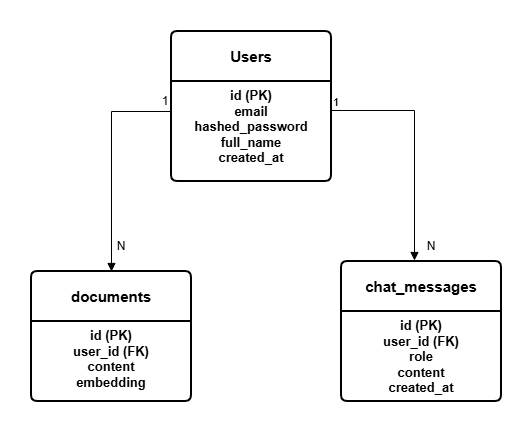

The diagram above was exported from draw.io. Its source (the exported page's mxGraphModel, read from the mxfile embedded in the PNG):
<mxGraphModel dx="1030" dy="527" grid="1" gridSize="10" guides="1" tooltips="1" connect="1" arrows="1" fold="1" page="1" pageScale="1" pageWidth="827" pageHeight="1169" math="0" shadow="0">
  <root>
    <mxCell id="0" />
    <mxCell id="1" parent="0" />
    <mxCell id="Ut6RzUqE_SKBfOurYDzE-1" parent="1" style="swimlane;childLayout=stackLayout;horizontal=1;startSize=50;horizontalStack=0;rounded=1;fontSize=14;fontStyle=0;strokeWidth=2;resizeParent=0;resizeLast=1;shadow=0;dashed=0;align=center;arcSize=4;whiteSpace=wrap;html=1;" value="&lt;b&gt;&lt;font style=&quot;font-size: 15px;&quot;&gt;Users&lt;/font&gt;&lt;/b&gt;" vertex="1">
      <mxGeometry height="150" width="160" x="340" y="40" as="geometry" />
    </mxCell>
    <mxCell id="Ut6RzUqE_SKBfOurYDzE-2" parent="Ut6RzUqE_SKBfOurYDzE-1" style="align=center;strokeColor=none;fillColor=none;spacingLeft=4;spacingRight=4;fontSize=12;verticalAlign=top;resizable=0;rotatable=0;part=1;html=1;whiteSpace=wrap;" value="&lt;b&gt;&lt;font style=&quot;font-size: 13px;&quot;&gt;id (PK)&lt;br&gt;email&lt;br&gt;hashed_password&lt;/font&gt;&lt;/b&gt;&lt;div&gt;&lt;b&gt;&lt;font style=&quot;font-size: 13px;&quot;&gt;full_name&lt;/font&gt;&lt;/b&gt;&lt;/div&gt;&lt;div&gt;&lt;b&gt;&lt;font style=&quot;font-size: 13px;&quot;&gt;created_at&lt;/font&gt;&lt;/b&gt;&lt;/div&gt;" vertex="1">
      <mxGeometry height="100" width="160" y="50" as="geometry" />
    </mxCell>
    <mxCell id="Ut6RzUqE_SKBfOurYDzE-5" parent="1" style="swimlane;childLayout=stackLayout;horizontal=1;startSize=50;horizontalStack=0;rounded=1;fontSize=14;fontStyle=0;strokeWidth=2;resizeParent=0;resizeLast=1;shadow=0;dashed=0;align=center;arcSize=4;whiteSpace=wrap;html=1;" value="&lt;b&gt;&lt;font style=&quot;font-size: 15px;&quot;&gt;documents&lt;/font&gt;&lt;/b&gt;" vertex="1">
      <mxGeometry height="130" width="160" x="200" y="280" as="geometry" />
    </mxCell>
    <mxCell id="Ut6RzUqE_SKBfOurYDzE-6" parent="Ut6RzUqE_SKBfOurYDzE-5" style="align=center;strokeColor=none;fillColor=none;spacingLeft=4;spacingRight=4;fontSize=12;verticalAlign=top;resizable=0;rotatable=0;part=1;html=1;whiteSpace=wrap;" value="&lt;b&gt;&lt;font style=&quot;font-size: 13px;&quot;&gt;id (PK)&lt;/font&gt;&lt;/b&gt;&lt;div&gt;&lt;b&gt;&lt;font style=&quot;font-size: 13px;&quot;&gt;user_id (FK)&lt;/font&gt;&lt;/b&gt;&lt;/div&gt;&lt;div&gt;&lt;b&gt;&lt;font style=&quot;font-size: 13px;&quot;&gt;content&lt;/font&gt;&lt;/b&gt;&lt;/div&gt;&lt;div&gt;&lt;b&gt;&lt;font style=&quot;font-size: 13px;&quot;&gt;embedding&lt;/font&gt;&lt;/b&gt;&lt;/div&gt;" vertex="1">
      <mxGeometry height="80" width="160" y="50" as="geometry" />
    </mxCell>
    <mxCell id="Ut6RzUqE_SKBfOurYDzE-10" parent="1" style="swimlane;childLayout=stackLayout;horizontal=1;startSize=50;horizontalStack=0;rounded=1;fontSize=14;fontStyle=0;strokeWidth=2;resizeParent=0;resizeLast=1;shadow=0;dashed=0;align=center;arcSize=4;whiteSpace=wrap;html=1;" value="&lt;b&gt;&lt;font style=&quot;font-size: 15px;&quot;&gt;chat_messages&lt;/font&gt;&lt;/b&gt;" vertex="1">
      <mxGeometry height="140" width="160" x="510" y="270" as="geometry" />
    </mxCell>
    <mxCell id="Ut6RzUqE_SKBfOurYDzE-11" parent="Ut6RzUqE_SKBfOurYDzE-10" style="align=center;strokeColor=none;fillColor=none;spacingLeft=4;spacingRight=4;fontSize=12;verticalAlign=top;resizable=0;rotatable=0;part=1;html=1;whiteSpace=wrap;" value="&lt;b&gt;&lt;font style=&quot;font-size: 13px;&quot;&gt;id (PK)&lt;/font&gt;&lt;/b&gt;&lt;div&gt;&lt;b&gt;&lt;font style=&quot;font-size: 13px;&quot;&gt;user_id (FK)&lt;/font&gt;&lt;/b&gt;&lt;/div&gt;&lt;div&gt;&lt;b&gt;&lt;font style=&quot;font-size: 13px;&quot;&gt;role&lt;/font&gt;&lt;/b&gt;&lt;/div&gt;&lt;div&gt;&lt;b&gt;&lt;font style=&quot;font-size: 13px;&quot;&gt;content&lt;/font&gt;&lt;/b&gt;&lt;/div&gt;&lt;div&gt;&lt;b&gt;&lt;font style=&quot;font-size: 13px;&quot;&gt;created_at&lt;/font&gt;&lt;/b&gt;&lt;/div&gt;" vertex="1">
      <mxGeometry height="90" width="160" y="50" as="geometry" />
    </mxCell>
    <mxCell id="Ut6RzUqE_SKBfOurYDzE-12" edge="1" parent="1" style="endArrow=block;endFill=1;html=1;edgeStyle=orthogonalEdgeStyle;align=left;verticalAlign=top;rounded=0;" value="">
      <mxGeometry relative="1" x="-1" as="geometry">
        <Array as="points">
          <mxPoint x="583" y="119" />
        </Array>
        <mxPoint x="500" y="119" as="sourcePoint" />
        <mxPoint x="583" y="269" as="targetPoint" />
      </mxGeometry>
    </mxCell>
    <mxCell id="Ut6RzUqE_SKBfOurYDzE-13" connectable="0" parent="Ut6RzUqE_SKBfOurYDzE-12" style="edgeLabel;resizable=0;html=1;align=left;verticalAlign=bottom;" value="1" vertex="1">
      <mxGeometry relative="1" x="-1" as="geometry" />
    </mxCell>
    <mxCell id="Ut6RzUqE_SKBfOurYDzE-17" edge="1" parent="1" source="Ut6RzUqE_SKBfOurYDzE-2" style="endArrow=block;endFill=1;html=1;edgeStyle=orthogonalEdgeStyle;align=left;verticalAlign=top;rounded=0;entryX=0.5;entryY=0;entryDx=0;entryDy=0;exitX=0;exitY=0.25;exitDx=0;exitDy=0;" target="Ut6RzUqE_SKBfOurYDzE-5" value="">
      <mxGeometry relative="1" x="-1" as="geometry">
        <Array as="points">
          <mxPoint x="340" y="120" />
          <mxPoint x="280" y="120" />
        </Array>
        <mxPoint x="300" y="120" as="sourcePoint" />
        <mxPoint x="490" y="120" as="targetPoint" />
      </mxGeometry>
    </mxCell>
    <mxCell id="Ut6RzUqE_SKBfOurYDzE-20" parent="1" style="text;html=1;whiteSpace=wrap;strokeColor=none;fillColor=none;align=center;verticalAlign=middle;rounded=0;" value="1" vertex="1">
      <mxGeometry height="30" width="160" x="254" y="95" as="geometry" />
    </mxCell>
    <mxCell id="Ut6RzUqE_SKBfOurYDzE-21" parent="1" style="text;html=1;whiteSpace=wrap;strokeColor=none;fillColor=none;align=center;verticalAlign=middle;rounded=0;" value="N" vertex="1">
      <mxGeometry height="30" width="60" x="260" y="240" as="geometry" />
    </mxCell>
    <mxCell id="Ut6RzUqE_SKBfOurYDzE-22" parent="1" style="text;html=1;whiteSpace=wrap;strokeColor=none;fillColor=none;align=center;verticalAlign=middle;rounded=0;" value="N" vertex="1">
      <mxGeometry height="30" width="60" x="570" y="240" as="geometry" />
    </mxCell>
  </root>
</mxGraphModel>